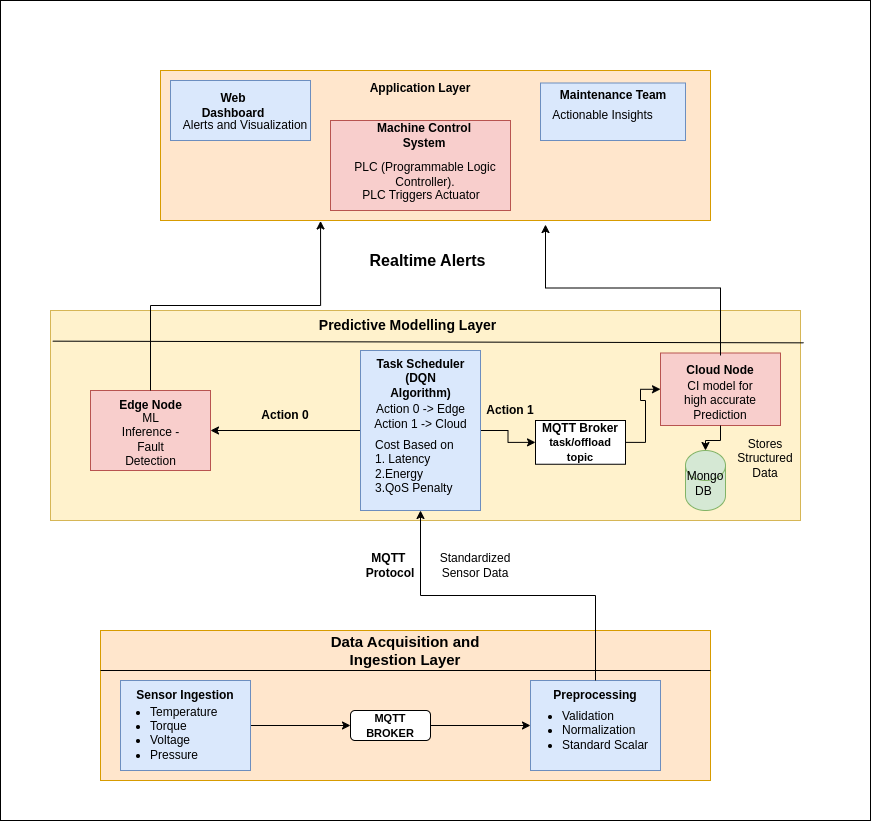

The diagram above was exported from draw.io. Its source (the exported page's mxGraphModel, read from the mxfile embedded in the PNG):
<mxGraphModel dx="1270" dy="714" grid="1" gridSize="10" guides="1" tooltips="1" connect="1" arrows="1" fold="1" page="1" pageScale="1" pageWidth="850" pageHeight="1100" math="0" shadow="0">
  <root>
    <mxCell id="0" />
    <mxCell id="1" parent="0" />
    <mxCell id="TWGbA8pWDkx8t7BbPr78-56" value="" style="rounded=0;whiteSpace=wrap;html=1;" vertex="1" parent="1">
      <mxGeometry x="30" y="110" width="870" height="820" as="geometry" />
    </mxCell>
    <mxCell id="EQQfTr_aHgnNYHid07QM-1" value="" style="rounded=0;whiteSpace=wrap;html=1;fillColor=#ffe6cc;strokeColor=#d79b00;" parent="1" vertex="1">
      <mxGeometry x="130" y="740" width="610" height="150" as="geometry" />
    </mxCell>
    <mxCell id="EQQfTr_aHgnNYHid07QM-2" value="" style="endArrow=none;html=1;rounded=0;" parent="1" edge="1">
      <mxGeometry relative="1" as="geometry">
        <mxPoint x="130" y="780" as="sourcePoint" />
        <mxPoint x="740" y="780" as="targetPoint" />
        <Array as="points">
          <mxPoint x="740" y="780" />
        </Array>
      </mxGeometry>
    </mxCell>
    <mxCell id="EQQfTr_aHgnNYHid07QM-3" value="" style="resizable=0;html=1;whiteSpace=wrap;align=right;verticalAlign=bottom;" parent="EQQfTr_aHgnNYHid07QM-2" connectable="0" vertex="1">
      <mxGeometry x="1" relative="1" as="geometry" />
    </mxCell>
    <mxCell id="EQQfTr_aHgnNYHid07QM-4" value="&lt;b&gt;&lt;font style=&quot;font-size: 15px;&quot;&gt;Data Acquisition and Ingestion Layer&lt;/font&gt;&lt;/b&gt;" style="text;html=1;align=center;verticalAlign=middle;whiteSpace=wrap;rounded=0;" parent="1" vertex="1">
      <mxGeometry x="330" y="750" width="210" height="20" as="geometry" />
    </mxCell>
    <mxCell id="TWGbA8pWDkx8t7BbPr78-7" value="" style="edgeStyle=orthogonalEdgeStyle;rounded=0;orthogonalLoop=1;jettySize=auto;html=1;" edge="1" parent="1" source="EQQfTr_aHgnNYHid07QM-6" target="TWGbA8pWDkx8t7BbPr78-1">
      <mxGeometry relative="1" as="geometry" />
    </mxCell>
    <mxCell id="EQQfTr_aHgnNYHid07QM-6" value="" style="rounded=0;whiteSpace=wrap;html=1;fillColor=#dae8fc;strokeColor=#6c8ebf;" parent="1" vertex="1">
      <mxGeometry x="150" y="790" width="130" height="90" as="geometry" />
    </mxCell>
    <mxCell id="EQQfTr_aHgnNYHid07QM-7" value="&lt;b&gt;Sensor Ingestion&lt;/b&gt;" style="text;html=1;align=center;verticalAlign=middle;whiteSpace=wrap;rounded=0;" parent="1" vertex="1">
      <mxGeometry x="165" y="790" width="100" height="30" as="geometry" />
    </mxCell>
    <mxCell id="EQQfTr_aHgnNYHid07QM-8" value="&lt;ul&gt;&lt;li&gt;Temperature&lt;/li&gt;&lt;li&gt;Torque&lt;/li&gt;&lt;li&gt;Voltage&lt;/li&gt;&lt;li&gt;Pressure&lt;/li&gt;&lt;/ul&gt;&lt;div&gt;&lt;br&gt;&lt;/div&gt;" style="text;html=1;align=left;verticalAlign=middle;whiteSpace=wrap;rounded=0;" parent="1" vertex="1">
      <mxGeometry x="137.5" y="820" width="155" height="60" as="geometry" />
    </mxCell>
    <mxCell id="EQQfTr_aHgnNYHid07QM-21" value="" style="rounded=0;whiteSpace=wrap;html=1;fillColor=#dae8fc;strokeColor=#6c8ebf;" parent="1" vertex="1">
      <mxGeometry x="560" y="790" width="130" height="90" as="geometry" />
    </mxCell>
    <mxCell id="EQQfTr_aHgnNYHid07QM-23" value="&lt;b&gt;Preprocessing&lt;/b&gt;" style="text;html=1;align=center;verticalAlign=middle;whiteSpace=wrap;rounded=0;" parent="1" vertex="1">
      <mxGeometry x="595" y="790" width="60" height="30" as="geometry" />
    </mxCell>
    <mxCell id="EQQfTr_aHgnNYHid07QM-24" value="&lt;ul&gt;&lt;li&gt;Validation&lt;/li&gt;&lt;li&gt;Normalization&lt;/li&gt;&lt;li&gt;Standard Scalar&lt;/li&gt;&lt;/ul&gt;" style="text;html=1;align=left;verticalAlign=middle;whiteSpace=wrap;rounded=0;" parent="1" vertex="1">
      <mxGeometry x="550" y="800" width="130" height="80" as="geometry" />
    </mxCell>
    <mxCell id="TWGbA8pWDkx8t7BbPr78-8" value="" style="edgeStyle=orthogonalEdgeStyle;rounded=0;orthogonalLoop=1;jettySize=auto;html=1;" edge="1" parent="1" source="TWGbA8pWDkx8t7BbPr78-1" target="EQQfTr_aHgnNYHid07QM-21">
      <mxGeometry relative="1" as="geometry" />
    </mxCell>
    <mxCell id="TWGbA8pWDkx8t7BbPr78-1" value="" style="rounded=1;whiteSpace=wrap;html=1;" vertex="1" parent="1">
      <mxGeometry x="380" y="820" width="80" height="30" as="geometry" />
    </mxCell>
    <mxCell id="TWGbA8pWDkx8t7BbPr78-9" value="&lt;b&gt;&lt;font style=&quot;font-size: 11px;&quot;&gt;MQTT BROKER&lt;/font&gt;&lt;/b&gt;" style="text;html=1;align=center;verticalAlign=middle;whiteSpace=wrap;rounded=0;" vertex="1" parent="1">
      <mxGeometry x="390" y="820" width="60" height="30" as="geometry" />
    </mxCell>
    <mxCell id="TWGbA8pWDkx8t7BbPr78-10" value="" style="rounded=0;whiteSpace=wrap;html=1;fillColor=#fff2cc;strokeColor=#d6b656;" vertex="1" parent="1">
      <mxGeometry x="80" y="420" width="750" height="210" as="geometry" />
    </mxCell>
    <mxCell id="TWGbA8pWDkx8t7BbPr78-11" value="" style="rounded=0;whiteSpace=wrap;html=1;fillColor=#f8cecc;strokeColor=#b85450;" vertex="1" parent="1">
      <mxGeometry x="120" y="500" width="120" height="80" as="geometry" />
    </mxCell>
    <mxCell id="TWGbA8pWDkx8t7BbPr78-12" value="" style="endArrow=none;html=1;rounded=0;exitX=0.003;exitY=0.146;exitDx=0;exitDy=0;exitPerimeter=0;entryX=1.004;entryY=0.154;entryDx=0;entryDy=0;entryPerimeter=0;" edge="1" parent="1" source="TWGbA8pWDkx8t7BbPr78-10" target="TWGbA8pWDkx8t7BbPr78-10">
      <mxGeometry width="50" height="50" relative="1" as="geometry">
        <mxPoint x="400" y="630" as="sourcePoint" />
        <mxPoint x="450" y="580" as="targetPoint" />
      </mxGeometry>
    </mxCell>
    <mxCell id="TWGbA8pWDkx8t7BbPr78-13" value="&lt;b&gt;&lt;font style=&quot;font-size: 14px;&quot;&gt;Predictive Modelling Layer&lt;/font&gt;&lt;/b&gt;" style="text;html=1;align=center;verticalAlign=middle;whiteSpace=wrap;rounded=0;" vertex="1" parent="1">
      <mxGeometry x="345" y="420" width="185" height="30" as="geometry" />
    </mxCell>
    <mxCell id="TWGbA8pWDkx8t7BbPr78-14" value="&lt;b&gt;Edge Node&lt;/b&gt;" style="text;html=1;align=center;verticalAlign=middle;whiteSpace=wrap;rounded=0;" vertex="1" parent="1">
      <mxGeometry x="142.5" y="500" width="75" height="30" as="geometry" />
    </mxCell>
    <mxCell id="TWGbA8pWDkx8t7BbPr78-15" value="ML Inference - Fault Detection" style="text;html=1;align=center;verticalAlign=middle;whiteSpace=wrap;rounded=0;" vertex="1" parent="1">
      <mxGeometry x="147.5" y="517.5" width="65" height="62.5" as="geometry" />
    </mxCell>
    <mxCell id="TWGbA8pWDkx8t7BbPr78-31" style="edgeStyle=orthogonalEdgeStyle;rounded=0;orthogonalLoop=1;jettySize=auto;html=1;exitX=0;exitY=0.5;exitDx=0;exitDy=0;entryX=1;entryY=0.5;entryDx=0;entryDy=0;" edge="1" parent="1" source="TWGbA8pWDkx8t7BbPr78-16" target="TWGbA8pWDkx8t7BbPr78-11">
      <mxGeometry relative="1" as="geometry" />
    </mxCell>
    <mxCell id="TWGbA8pWDkx8t7BbPr78-36" style="edgeStyle=orthogonalEdgeStyle;rounded=0;orthogonalLoop=1;jettySize=auto;html=1;exitX=1;exitY=0.5;exitDx=0;exitDy=0;entryX=0;entryY=0.5;entryDx=0;entryDy=0;" edge="1" parent="1" source="TWGbA8pWDkx8t7BbPr78-16" target="TWGbA8pWDkx8t7BbPr78-35">
      <mxGeometry relative="1" as="geometry" />
    </mxCell>
    <mxCell id="TWGbA8pWDkx8t7BbPr78-16" value="" style="rounded=0;whiteSpace=wrap;html=1;fillColor=#dae8fc;strokeColor=#6c8ebf;" vertex="1" parent="1">
      <mxGeometry x="390" y="460" width="120" height="160" as="geometry" />
    </mxCell>
    <mxCell id="TWGbA8pWDkx8t7BbPr78-17" value="&lt;b&gt;Task Scheduler&lt;/b&gt;&lt;div&gt;&lt;b&gt;(DQN Algorithm)&lt;/b&gt;&lt;/div&gt;" style="text;html=1;align=center;verticalAlign=middle;whiteSpace=wrap;rounded=0;" vertex="1" parent="1">
      <mxGeometry x="402.5" y="465" width="95" height="45" as="geometry" />
    </mxCell>
    <mxCell id="TWGbA8pWDkx8t7BbPr78-18" value="" style="rounded=0;whiteSpace=wrap;html=1;fillColor=#f8cecc;strokeColor=#b85450;" vertex="1" parent="1">
      <mxGeometry x="690" y="462.5" width="120" height="72.5" as="geometry" />
    </mxCell>
    <mxCell id="TWGbA8pWDkx8t7BbPr78-19" value="&lt;b&gt;Cloud Node&lt;/b&gt;" style="text;html=1;align=center;verticalAlign=middle;whiteSpace=wrap;rounded=0;" vertex="1" parent="1">
      <mxGeometry x="715" y="465" width="70" height="30" as="geometry" />
    </mxCell>
    <mxCell id="TWGbA8pWDkx8t7BbPr78-20" value="CI model for high accurate Prediction" style="text;html=1;align=center;verticalAlign=middle;whiteSpace=wrap;rounded=0;" vertex="1" parent="1">
      <mxGeometry x="710" y="495" width="80" height="30" as="geometry" />
    </mxCell>
    <mxCell id="TWGbA8pWDkx8t7BbPr78-21" value="" style="shape=cylinder3;whiteSpace=wrap;html=1;boundedLbl=1;backgroundOutline=1;size=15;fillColor=#d5e8d4;strokeColor=#82b366;" vertex="1" parent="1">
      <mxGeometry x="715" y="560" width="40" height="60" as="geometry" />
    </mxCell>
    <mxCell id="TWGbA8pWDkx8t7BbPr78-23" value="Mongo DB&amp;nbsp;" style="text;html=1;align=center;verticalAlign=middle;whiteSpace=wrap;rounded=0;" vertex="1" parent="1">
      <mxGeometry x="705" y="577.5" width="60" height="30" as="geometry" />
    </mxCell>
    <mxCell id="TWGbA8pWDkx8t7BbPr78-26" value="Action 0 -&amp;gt; Edge&lt;div&gt;Action 1 -&amp;gt; Cloud&lt;/div&gt;" style="text;html=1;align=center;verticalAlign=middle;whiteSpace=wrap;rounded=0;" vertex="1" parent="1">
      <mxGeometry x="398.75" y="500" width="102.5" height="52.5" as="geometry" />
    </mxCell>
    <mxCell id="TWGbA8pWDkx8t7BbPr78-27" style="edgeStyle=orthogonalEdgeStyle;rounded=0;orthogonalLoop=1;jettySize=auto;html=1;exitX=0.5;exitY=0;exitDx=0;exitDy=0;entryX=0.5;entryY=1;entryDx=0;entryDy=0;" edge="1" parent="1" source="EQQfTr_aHgnNYHid07QM-23" target="TWGbA8pWDkx8t7BbPr78-16">
      <mxGeometry relative="1" as="geometry" />
    </mxCell>
    <mxCell id="TWGbA8pWDkx8t7BbPr78-28" value="Standardized Sensor Data" style="text;html=1;align=center;verticalAlign=middle;whiteSpace=wrap;rounded=0;" vertex="1" parent="1">
      <mxGeometry x="450" y="660" width="110" height="30" as="geometry" />
    </mxCell>
    <mxCell id="TWGbA8pWDkx8t7BbPr78-29" value="&lt;b&gt;MQTT&amp;nbsp;&lt;/b&gt;&lt;div&gt;&lt;b&gt;Protocol&lt;/b&gt;&lt;/div&gt;" style="text;html=1;align=center;verticalAlign=middle;whiteSpace=wrap;rounded=0;" vertex="1" parent="1">
      <mxGeometry x="390" y="660" width="60" height="30" as="geometry" />
    </mxCell>
    <mxCell id="TWGbA8pWDkx8t7BbPr78-30" value="Cost Based on&lt;div&gt;1. Latency&lt;/div&gt;&lt;div&gt;2.Energy&lt;/div&gt;&lt;div&gt;3.QoS Penalty&lt;/div&gt;" style="text;html=1;align=left;verticalAlign=middle;whiteSpace=wrap;rounded=0;" vertex="1" parent="1">
      <mxGeometry x="402.5" y="550" width="131.25" height="52.5" as="geometry" />
    </mxCell>
    <mxCell id="TWGbA8pWDkx8t7BbPr78-32" value="&lt;b&gt;Action 0&lt;/b&gt;" style="text;html=1;align=center;verticalAlign=middle;whiteSpace=wrap;rounded=0;" vertex="1" parent="1">
      <mxGeometry x="285" y="510" width="60" height="30" as="geometry" />
    </mxCell>
    <mxCell id="TWGbA8pWDkx8t7BbPr78-34" value="&lt;b&gt;Action 1&lt;/b&gt;" style="text;html=1;align=center;verticalAlign=middle;whiteSpace=wrap;rounded=0;" vertex="1" parent="1">
      <mxGeometry x="515" y="512.5" width="50" height="15" as="geometry" />
    </mxCell>
    <mxCell id="TWGbA8pWDkx8t7BbPr78-37" style="edgeStyle=orthogonalEdgeStyle;rounded=0;orthogonalLoop=1;jettySize=auto;html=1;exitX=1;exitY=0.5;exitDx=0;exitDy=0;entryX=0;entryY=0.5;entryDx=0;entryDy=0;" edge="1" parent="1" source="TWGbA8pWDkx8t7BbPr78-35" target="TWGbA8pWDkx8t7BbPr78-18">
      <mxGeometry relative="1" as="geometry" />
    </mxCell>
    <mxCell id="TWGbA8pWDkx8t7BbPr78-35" value="&lt;b&gt;MQTT Broker&lt;/b&gt;&lt;div&gt;&lt;font style=&quot;font-size: 11px;&quot;&gt;&lt;b&gt;task/offload topic&lt;/b&gt;&lt;/font&gt;&lt;/div&gt;" style="rounded=0;whiteSpace=wrap;html=1;" vertex="1" parent="1">
      <mxGeometry x="565" y="530" width="90" height="43.75" as="geometry" />
    </mxCell>
    <mxCell id="TWGbA8pWDkx8t7BbPr78-38" style="edgeStyle=orthogonalEdgeStyle;rounded=0;orthogonalLoop=1;jettySize=auto;html=1;exitX=0.5;exitY=1;exitDx=0;exitDy=0;entryX=0.5;entryY=0;entryDx=0;entryDy=0;entryPerimeter=0;" edge="1" parent="1" source="TWGbA8pWDkx8t7BbPr78-18" target="TWGbA8pWDkx8t7BbPr78-21">
      <mxGeometry relative="1" as="geometry">
        <Array as="points">
          <mxPoint x="750" y="550" />
          <mxPoint x="735" y="550" />
        </Array>
      </mxGeometry>
    </mxCell>
    <mxCell id="TWGbA8pWDkx8t7BbPr78-39" value="Stores Structured Data" style="text;html=1;align=center;verticalAlign=middle;whiteSpace=wrap;rounded=0;" vertex="1" parent="1">
      <mxGeometry x="765" y="552.5" width="60" height="30" as="geometry" />
    </mxCell>
    <mxCell id="TWGbA8pWDkx8t7BbPr78-40" value="" style="rounded=0;whiteSpace=wrap;html=1;fillColor=#ffe6cc;strokeColor=#d79b00;" vertex="1" parent="1">
      <mxGeometry x="190" y="180" width="550" height="150" as="geometry" />
    </mxCell>
    <mxCell id="TWGbA8pWDkx8t7BbPr78-41" value="&lt;b&gt;Application Layer&lt;/b&gt;" style="text;html=1;align=center;verticalAlign=middle;whiteSpace=wrap;rounded=0;" vertex="1" parent="1">
      <mxGeometry x="396.25" y="182.5" width="107.5" height="30" as="geometry" />
    </mxCell>
    <mxCell id="TWGbA8pWDkx8t7BbPr78-42" value="" style="rounded=0;whiteSpace=wrap;html=1;fillColor=#dae8fc;strokeColor=#6c8ebf;" vertex="1" parent="1">
      <mxGeometry x="200" y="190" width="140" height="60" as="geometry" />
    </mxCell>
    <mxCell id="TWGbA8pWDkx8t7BbPr78-43" value="&lt;b&gt;Web Dashboard&lt;/b&gt;" style="text;html=1;align=center;verticalAlign=middle;whiteSpace=wrap;rounded=0;" vertex="1" parent="1">
      <mxGeometry x="232.5" y="200" width="60" height="30" as="geometry" />
    </mxCell>
    <mxCell id="TWGbA8pWDkx8t7BbPr78-44" value="Alerts and Visualization" style="text;html=1;align=center;verticalAlign=middle;whiteSpace=wrap;rounded=0;" vertex="1" parent="1">
      <mxGeometry x="205" y="220" width="140" height="30" as="geometry" />
    </mxCell>
    <mxCell id="TWGbA8pWDkx8t7BbPr78-45" value="" style="rounded=0;whiteSpace=wrap;html=1;fillColor=#dae8fc;strokeColor=#6c8ebf;" vertex="1" parent="1">
      <mxGeometry x="570" y="192.5" width="145" height="57.5" as="geometry" />
    </mxCell>
    <mxCell id="TWGbA8pWDkx8t7BbPr78-46" value="&lt;b&gt;Maintenance Team&lt;/b&gt;" style="text;html=1;align=center;verticalAlign=middle;whiteSpace=wrap;rounded=0;" vertex="1" parent="1">
      <mxGeometry x="587.5" y="190" width="110" height="30" as="geometry" />
    </mxCell>
    <mxCell id="TWGbA8pWDkx8t7BbPr78-47" value="Actionable Insights" style="text;html=1;align=center;verticalAlign=middle;whiteSpace=wrap;rounded=0;" vertex="1" parent="1">
      <mxGeometry x="580" y="210" width="105" height="30" as="geometry" />
    </mxCell>
    <mxCell id="TWGbA8pWDkx8t7BbPr78-49" style="edgeStyle=orthogonalEdgeStyle;rounded=0;orthogonalLoop=1;jettySize=auto;html=1;exitX=0.5;exitY=0;exitDx=0;exitDy=0;entryX=0.291;entryY=1.003;entryDx=0;entryDy=0;entryPerimeter=0;" edge="1" parent="1" source="TWGbA8pWDkx8t7BbPr78-14" target="TWGbA8pWDkx8t7BbPr78-40">
      <mxGeometry relative="1" as="geometry" />
    </mxCell>
    <mxCell id="TWGbA8pWDkx8t7BbPr78-50" style="edgeStyle=orthogonalEdgeStyle;rounded=0;orthogonalLoop=1;jettySize=auto;html=1;exitX=0.5;exitY=0;exitDx=0;exitDy=0;entryX=0.7;entryY=1.027;entryDx=0;entryDy=0;entryPerimeter=0;" edge="1" parent="1" source="TWGbA8pWDkx8t7BbPr78-19" target="TWGbA8pWDkx8t7BbPr78-40">
      <mxGeometry relative="1" as="geometry" />
    </mxCell>
    <mxCell id="TWGbA8pWDkx8t7BbPr78-51" value="&lt;b&gt;&lt;font style=&quot;font-size: 16px;&quot;&gt;Realtime Alerts&lt;/font&gt;&lt;/b&gt;" style="text;html=1;align=center;verticalAlign=middle;whiteSpace=wrap;rounded=0;" vertex="1" parent="1">
      <mxGeometry x="390" y="350" width="135" height="40" as="geometry" />
    </mxCell>
    <mxCell id="TWGbA8pWDkx8t7BbPr78-52" value="" style="rounded=0;whiteSpace=wrap;html=1;fillColor=#f8cecc;strokeColor=#b85450;" vertex="1" parent="1">
      <mxGeometry x="360" y="230" width="180" height="90" as="geometry" />
    </mxCell>
    <mxCell id="TWGbA8pWDkx8t7BbPr78-53" value="&lt;b&gt;Machine Control System&lt;/b&gt;" style="text;html=1;align=center;verticalAlign=middle;whiteSpace=wrap;rounded=0;" vertex="1" parent="1">
      <mxGeometry x="382.75" y="230" width="142" height="30" as="geometry" />
    </mxCell>
    <mxCell id="TWGbA8pWDkx8t7BbPr78-54" value="PLC (Programmable Logic Controller)." style="text;html=1;align=center;verticalAlign=middle;whiteSpace=wrap;rounded=0;" vertex="1" parent="1">
      <mxGeometry x="375" y="268.75" width="160" height="30" as="geometry" />
    </mxCell>
    <mxCell id="TWGbA8pWDkx8t7BbPr78-55" value="PLC Triggers Actuator" style="text;html=1;align=center;verticalAlign=middle;whiteSpace=wrap;rounded=0;" vertex="1" parent="1">
      <mxGeometry x="372.88" y="290" width="156.25" height="30" as="geometry" />
    </mxCell>
  </root>
</mxGraphModel>